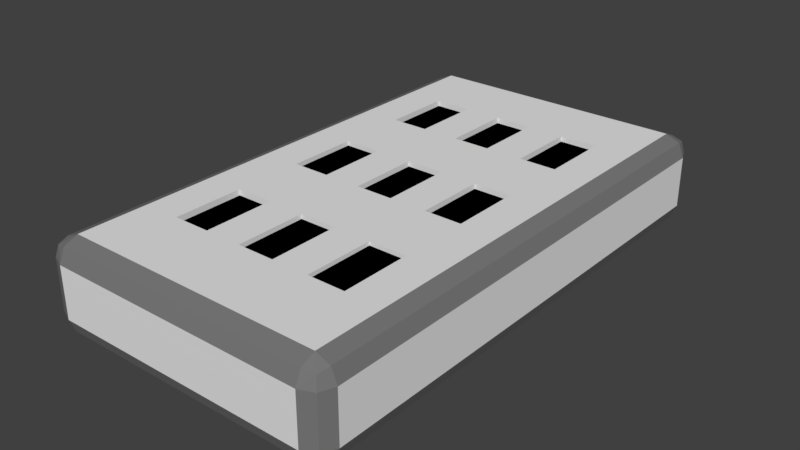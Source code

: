 # Source: Milita_RocketLauncher.blend  (saved by Blender 2.81.16; exported with 4.5.12 LTS)
import bpy
from mathutils import Matrix  # noqa: F401  (used for matrix-valued properties, if any)

bpy.ops.wm.read_factory_settings(use_empty=True)
scene = bpy.context.scene
scene.name = 'Scene'

# ---- collections
col_collection_1 = bpy.data.collections.new('Collection 1'); scene.collection.children.link(col_collection_1)

# ---- materials (node trees are filled in below, after node groups)
mat_base_1 = bpy.data.materials.new('Base_1')
mat_base_1.alpha_threshold = 0.0
mat_base_1.use_transparent_shadow = False
mat_base_1.roughness = 0.5
mat_highlight_1 = bpy.data.materials.new('Highlight_1')
mat_highlight_1.alpha_threshold = 0.0
mat_highlight_1.use_transparent_shadow = False
mat_highlight_1.diffuse_color = (0.1902, 0.1902, 0.1902, 1.0)
mat_highlight_1.roughness = 0.5
mat_highlight_1.specular_intensity = 0.2604
mat_dark = bpy.data.materials.new('DARK')
mat_dark.alpha_threshold = 0.0
mat_dark.use_transparent_shadow = False
mat_dark.diffuse_color = (0.0, 0.0, 0.0, 1.0)
mat_dark.roughness = 0.5
mat_dark.specular_intensity = 0.0

# ---- material node trees

# ---- world
world_world = bpy.data.worlds.new('World'); scene.world = world_world
world_world.color = (0.05088, 0.05088, 0.05088)
world_world.use_sun_shadow = False
world_world.sun_shadow_jitter_overblur = 0.0
world_world.cycles.sampling_method = 'MANUAL'

# ---- meshes
me_cube_007 = bpy.data.meshes.new('Cube.007')
me_cube_007.from_pydata([(-0.4936, -0.925, -0.09065), (-0.4936, -1.0, -0.01565), (-0.5686, -0.925, -0.01565), (-0.4936, -0.978, -0.06868), (-0.5369, -0.9683, -0.05895), (-0.5467, -0.978, -0.01565), (-0.5467, -0.925, -0.06868), (-0.4936, -1.0, 0.1775), (-0.4936, -0.925, 0.2525), (-0.5686, -0.925, 0.1775), (-0.4936, -0.978, 0.2306), (-0.5369, -0.9683, 0.2208), (-0.5467, -0.925, 0.2306), (-0.5467, -0.978, 0.1775), (-0.4936, 0.925, -0.09065), (-0.5686, 0.925, -0.01565), (-0.4936, 1.0, -0.01565), (-0.5467, 0.925, -0.06868), (-0.5369, 0.9683, -0.05895), (-0.5467, 0.978, -0.01565), (-0.4936, 0.978, -0.06868), (-0.4936, 0.925, 0.2525), (-0.4936, 1.0, 0.1775), (-0.5686, 0.925, 0.1775), (-0.4936, 0.978, 0.2306), (-0.5369, 0.9683, 0.2208), (-0.5467, 0.978, 0.1775), (-0.5467, 0.925, 0.2306), (0.4936, -0.925, -0.09065), (0.5686, -0.925, -0.01565), (0.4936, -1.0, -0.01565), (0.5467, -0.925, -0.06868), (0.5369, -0.9683, -0.05895), (0.5467, -0.978, -0.01565), (0.4936, -0.978, -0.06868), (0.4936, -0.925, 0.2525), (0.4936, -1.0, 0.1775), (0.5686, -0.925, 0.1775), (0.4936, -0.978, 0.2306), (0.5369, -0.9683, 0.2208), (0.5467, -0.978, 0.1775), (0.5467, -0.925, 0.2306), (0.4936, 0.925, -0.09065), (0.4936, 1.0, -0.01565), (0.5686, 0.925, -0.01565), (0.4936, 0.978, -0.06868), (0.5369, 0.9683, -0.05895), (0.5467, 0.978, -0.01565), (0.5467, 0.925, -0.06868), (0.4936, 0.925, 0.2525), (0.5686, 0.925, 0.1775), (0.4936, 1.0, 0.1775), (0.5467, 0.925, 0.2306), (0.5369, 0.9683, 0.2208), (0.5467, 0.978, 0.1775), (0.4936, 0.978, 0.2306), (-0.4936, -0.6607, 0.2525), (-0.4936, -0.3964, 0.2525), (-0.4936, -0.1321, 0.2525), (-0.4936, 0.1321, 0.2525), (-0.4936, 0.3964, 0.2525), (-0.4936, 0.6607, 0.2525), (-0.3526, 0.925, 0.2525), (-0.2116, 0.925, 0.2525), (-0.07052, 0.925, 0.2525), (0.07052, 0.925, 0.2525), (0.2116, 0.925, 0.2525), (0.3526, 0.925, 0.2525), (0.4936, 0.6607, 0.2525), (0.4936, 0.3964, 0.2525), (0.4936, 0.1321, 0.2525), (0.4936, -0.1321, 0.2525), (0.4936, -0.3964, 0.2525), (0.4936, -0.6607, 0.2525), (0.3526, -0.925, 0.2525), (0.2116, -0.925, 0.2525), (0.07052, -0.925, 0.2525), (-0.07052, -0.925, 0.2525), (-0.2116, -0.925, 0.2525), (-0.3526, -0.925, 0.2525), (0.3526, 0.6607, 0.2525), (0.3526, 0.3964, 0.2525), (0.3526, 0.1321, 0.2525), (0.3526, -0.1321, 0.2525), (0.3526, -0.3964, 0.2525), (0.3526, -0.6607, 0.2525), (0.2116, 0.6607, 0.2525), (0.2116, 0.3964, 0.2525), (0.2116, 0.1321, 0.2525), (0.2116, -0.1321, 0.2525), (0.2116, -0.3964, 0.2525), (0.2116, -0.6607, 0.2525), (0.07052, 0.6607, 0.2525), (0.07052, 0.3964, 0.2525), (0.07052, 0.1321, 0.2525), (0.07052, -0.1321, 0.2525), (0.07052, -0.3964, 0.2525), (0.07052, -0.6607, 0.2525), (-0.07052, 0.6607, 0.2525), (-0.07052, 0.3964, 0.2525), (-0.07052, 0.1321, 0.2525), (-0.07052, -0.1321, 0.2525), (-0.07052, -0.3964, 0.2525), (-0.07052, -0.6607, 0.2525), (-0.2116, 0.6607, 0.2525), (-0.2116, 0.3964, 0.2525), (-0.2116, 0.1321, 0.2525), (-0.2116, -0.1321, 0.2525), (-0.2116, -0.3964, 0.2525), (-0.2116, -0.6607, 0.2525), (-0.3526, 0.6607, 0.2525), (-0.3526, 0.3964, 0.2525), (-0.3526, 0.1321, 0.2525), (-0.3526, -0.1321, 0.2525), (-0.3526, -0.3964, 0.2525), (-0.3526, -0.6607, 0.2525), (0.3526, 0.6607, 0.1564), (0.3526, 0.3964, 0.1564), (0.3526, 0.1321, 0.1564), (0.3526, -0.1321, 0.1564), (0.3526, -0.3964, 0.1564), (0.3526, -0.6607, 0.1564), (0.2116, 0.6607, 0.1564), (0.2116, 0.3964, 0.1564), (0.2116, 0.1321, 0.1564), (0.2116, -0.1321, 0.1564), (0.2116, -0.3964, 0.1564), (0.2116, -0.6607, 0.1564), (0.07052, 0.6607, 0.1564), (0.07052, 0.3964, 0.1564), (0.07052, 0.1321, 0.1564), (0.07052, -0.1321, 0.1564), (0.07052, -0.3964, 0.1564), (0.07052, -0.6607, 0.1564), (-0.07052, 0.6607, 0.1564), (-0.07052, 0.3964, 0.1564), (-0.07052, 0.1321, 0.1564), (-0.07052, -0.1321, 0.1564), (-0.07052, -0.3964, 0.1564), (-0.07052, -0.6607, 0.1564), (-0.2116, 0.6607, 0.1564), (-0.2116, 0.3964, 0.1564), (-0.2116, 0.1321, 0.1564), (-0.2116, -0.1321, 0.1564), (-0.2116, -0.3964, 0.1564), (-0.2116, -0.6607, 0.1564), (-0.3526, 0.6607, 0.1564), (-0.3526, 0.3964, 0.1564), (-0.3526, 0.1321, 0.1564), (-0.3526, -0.1321, 0.1564), (-0.3526, -0.3964, 0.1564), (-0.3526, -0.6607, 0.1564), (0.2116, 0.1321, 0.2525), (0.2116, -0.1321, 0.2525), (0.07052, 0.1321, 0.2525), (0.07052, -0.1321, 0.2525), (0.3526, 0.1321, 0.233), (0.3526, -0.1321, 0.233), (0.2116, 0.1321, 0.233), (0.2116, -0.1321, 0.233), (0.3526, -0.3964, 0.2379), (0.3526, -0.6607, 0.2379), (0.2116, -0.3964, 0.2379), (0.2116, -0.6607, 0.2379), (0.07052, -0.3964, 0.2354), (0.07052, -0.6607, 0.2354), (-0.07052, -0.3964, 0.2354), (-0.07052, -0.6607, 0.2354), (-0.2116, -0.3964, 0.2306), (-0.2116, -0.6607, 0.2306), (-0.3526, -0.3964, 0.2306), (-0.3526, -0.6607, 0.2306), (-0.2116, 0.1321, 0.235), (-0.2116, -0.1321, 0.235), (-0.3526, 0.1321, 0.235), (-0.3526, -0.1321, 0.235), (0.07052, 0.1321, 0.2335), (0.07052, -0.1321, 0.2335), (-0.07052, 0.1321, 0.2335), (-0.07052, -0.1321, 0.2335), (-0.2116, 0.6607, 0.2308), (-0.2116, 0.3964, 0.2308), (-0.3526, 0.6607, 0.2308), (-0.3526, 0.3964, 0.2308), (0.07052, 0.6607, 0.2311), (0.07052, 0.3964, 0.2311), (-0.07052, 0.6607, 0.2311), (-0.07052, 0.3964, 0.2311), (0.3526, 0.6607, 0.2315), (0.3526, 0.3964, 0.2315), (0.2116, 0.6607, 0.2315), (0.2116, 0.3964, 0.2315)], [], [(30, 36, 7, 1), (44, 50, 37, 29), (115, 56, 8, 79), (2, 9, 23, 15), (16, 22, 51, 43), (0, 3, 4, 6), (1, 5, 4, 3), (2, 6, 4, 5), (7, 10, 11, 13), (8, 12, 11, 10), (9, 13, 11, 12), (14, 17, 18, 20), (15, 19, 18, 17), (16, 20, 18, 19), (21, 24, 25, 27), (22, 26, 25, 24), (23, 27, 25, 26), (28, 31, 32, 34), (29, 33, 32, 31), (30, 34, 32, 33), (35, 38, 39, 41), (36, 40, 39, 38), (37, 41, 39, 40), (42, 45, 46, 48), (43, 47, 46, 45), (44, 48, 46, 47), (49, 52, 53, 55), (50, 54, 53, 52), (51, 55, 53, 54), (14, 0, 6, 17), (17, 6, 2, 15), (1, 7, 13, 5), (5, 13, 9, 2), (8, 56, 57, 58, 59, 60, 61, 21, 27, 12), (12, 27, 23, 9), (22, 16, 19, 26), (26, 19, 15, 23), (42, 14, 20, 45), (45, 20, 16, 43), (21, 62, 63, 64, 65, 66, 67, 49, 55, 24), (24, 55, 51, 22), (50, 44, 47, 54), (54, 47, 43, 51), (28, 42, 48, 31), (31, 48, 44, 29), (49, 68, 69, 70, 71, 72, 73, 35, 41, 52), (52, 41, 37, 50), (36, 30, 33, 40), (40, 33, 29, 37), (0, 28, 34, 3), (3, 34, 30, 1), (35, 74, 75, 76, 77, 78, 79, 8, 10, 38), (38, 10, 7, 36), (14, 42, 28, 0), (73, 85, 74, 35), (85, 91, 75, 74), (91, 97, 76, 75), (97, 103, 77, 76), (103, 109, 78, 77), (109, 115, 79, 78), (49, 67, 80, 68), (68, 80, 81, 69), (69, 81, 82, 70), (70, 82, 83, 71), (71, 83, 84, 72), (72, 84, 85, 73), (67, 66, 86, 80), (161, 160, 120, 121), (81, 87, 88, 82), (183, 181, 141, 147), (83, 89, 90, 84), (173, 172, 142, 143), (66, 65, 92, 86), (86, 92, 93, 87), (87, 93, 94, 88), (88, 94, 154, 152), (89, 95, 96, 90), (90, 96, 97, 91), (65, 64, 98, 92), (180, 182, 146, 140), (93, 99, 100, 94), (177, 176, 130, 131), (95, 101, 102, 96), (157, 156, 118, 119), (64, 63, 104, 98), (98, 104, 105, 99), (99, 105, 106, 100), (100, 106, 107, 101), (101, 107, 108, 102), (102, 108, 109, 103), (63, 62, 110, 104), (181, 180, 140, 141), (105, 111, 112, 106), (185, 184, 128, 129), (107, 113, 114, 108), (189, 188, 116, 117), (62, 21, 61, 110), (110, 61, 60, 111), (111, 60, 59, 112), (112, 59, 58, 113), (113, 58, 57, 114), (114, 57, 56, 115), (116, 122, 123, 117), (118, 124, 125, 119), (120, 126, 127, 121), (128, 134, 135, 129), (130, 136, 137, 131), (132, 138, 139, 133), (140, 146, 147, 141), (142, 148, 149, 143), (144, 150, 151, 145), (184, 186, 134, 128), (165, 164, 132, 133), (172, 174, 148, 142), (169, 168, 144, 145), (187, 185, 129, 135), (188, 190, 122, 116), (175, 173, 143, 149), (176, 178, 136, 130), (191, 189, 117, 123), (168, 170, 150, 144), (190, 191, 123, 122), (179, 177, 131, 137), (186, 187, 135, 134), (156, 158, 124, 118), (171, 169, 145, 151), (182, 183, 147, 146), (164, 166, 138, 132), (159, 157, 119, 125), (158, 159, 125, 124), (167, 165, 133, 139), (178, 179, 137, 136), (160, 162, 126, 120), (174, 175, 149, 148), (163, 161, 121, 127), (162, 163, 127, 126), (166, 167, 139, 138), (170, 171, 151, 150), (152, 154, 155, 153), (95, 89, 153, 155), (89, 88, 152, 153), (94, 95, 155, 154), (88, 89, 159, 158), (89, 83, 157, 159), (82, 88, 158, 156), (83, 82, 156, 157), (90, 91, 163, 162), (91, 85, 161, 163), (84, 90, 162, 160), (85, 84, 160, 161), (102, 103, 167, 166), (103, 97, 165, 167), (96, 102, 166, 164), (97, 96, 164, 165), (114, 115, 171, 170), (115, 109, 169, 171), (108, 114, 170, 168), (109, 108, 168, 169), (112, 113, 175, 174), (113, 107, 173, 175), (106, 112, 174, 172), (107, 106, 172, 173), (100, 101, 179, 178), (101, 95, 177, 179), (94, 100, 178, 176), (95, 94, 176, 177), (110, 111, 183, 182), (105, 104, 180, 181), (104, 110, 182, 180), (111, 105, 181, 183), (98, 99, 187, 186), (99, 93, 185, 187), (92, 98, 186, 184), (93, 92, 184, 185), (86, 87, 191, 190), (87, 81, 189, 191), (80, 86, 190, 188), (81, 80, 188, 189)])
me_cube_007.polygons.foreach_set('material_index', [0, 0, 0, 0, 0, 1, 1, 1, 1, 1, 1, 1, 1, 1, 1, 1, 1, 1, 1, 1, 1, 1, 1, 1, 1, 1, 1, 1, 1, 1, 1, 1, 1, 1, 1, 1, 1, 1, 1, 1, 1, 1, 1, 1, 1, 1, 1, 1, 1, 1, 1, 1, 1, 0, 0, 0, 0, 0, 0, 0, 0, 0, 0, 0, 0, 0, 0, 2, 0, 2, 0, 2, 0, 0, 0, 0, 0, 0, 0, 2, 0, 2, 0, 2, 0, 0, 0, 0, 0, 0, 0, 2, 0, 2, 0, 2, 0, 0, 0, 0, 0, 0, 2, 2, 2, 2, 2, 2, 2, 2, 2, 2, 2, 2, 2, 2, 2, 2, 2, 2, 2, 2, 2, 2, 2, 2, 2, 2, 2, 2, 2, 2, 2, 2, 2, 2, 2, 2, 0, 0, 2, 2, 0, 0, 0, 0, 0, 0, 0, 0, 0, 0, 0, 0, 0, 0, 0, 0, 0, 0, 0, 0, 0, 0, 0, 0, 0, 0, 0, 0, 0, 0, 0, 0, 0, 0, 0, 0])
_uv = me_cube_007.uv_layers.new(name='UVMap')
_uv.uv.foreach_set('vector', [0.4784, 0.7665, 0.5216, 0.7665, 0.5216, 0.9835, 0.4784, 0.9835, 0.4784, 0.5094, 0.5216, 0.5094, 0.5216, 0.7406, 0.4784, 0.7406, 0.8275, 0.7076, 0.8585, 0.7076, 0.8585, 0.7406, 0.8275, 0.7406, 0.4784, 0.009375, 0.5216, 0.009375, 0.5216, 0.2406, 0.4784, 0.2406, 0.4784, 0.2665, 0.5216, 0.2665, 0.5216, 0.4835, 0.4784, 0.4835, 0.1415, 0.7406, 0.1415, 0.75, 0.132, 0.75, 0.125, 0.7406, 0.4784, 0.9835, 0.4784, 1.0, 0.4187, 1.0, 0.375, 0.9835, 0.4784, 0.009375, 0.375, 0.009375, 0.375, 0.003962, 0.4784, 0.0, 0.5216, 0.9835, 0.625, 0.9835, 0.625, 0.993, 0.5216, 1.0, 0.8585, 0.7406, 0.875, 0.7406, 0.875, 0.746, 0.8585, 0.75, 0.5216, 0.009375, 0.5216, 0.0, 0.5813, 0.0, 0.625, 0.009375, 0.1415, 0.5094, 0.125, 0.5094, 0.125, 0.504, 0.1415, 0.5, 0.4784, 0.2406, 0.4784, 0.25, 0.4187, 0.25, 0.375, 0.2406, 0.4784, 0.2665, 0.375, 0.2665, 0.375, 0.257, 0.4784, 0.25, 0.8585, 0.5094, 0.8585, 0.5, 0.868, 0.5, 0.875, 0.5094, 0.5216, 0.2665, 0.5216, 0.25, 0.5813, 0.25, 0.625, 0.2665, 0.5216, 0.2406, 0.625, 0.2406, 0.625, 0.246, 0.5216, 0.25, 0.3585, 0.7406, 0.375, 0.7406, 0.3896, 0.751, 0.3585, 0.75, 0.4784, 0.7406, 0.4784, 0.75, 0.3896, 0.751, 0.375, 0.7406, 0.4784, 0.7665, 0.375, 0.7665, 0.3896, 0.751, 0.4784, 0.75, 0.6415, 0.7406, 0.6415, 0.75, 0.6128, 0.7487, 0.625, 0.7406, 0.5216, 0.7665, 0.5216, 0.75, 0.6128, 0.7487, 0.625, 0.7665, 0.5216, 0.7406, 0.625, 0.7406, 0.6128, 0.7487, 0.5216, 0.75, 0.3585, 0.5094, 0.3585, 0.5, 0.3872, 0.5013, 0.375, 0.5094, 0.4784, 0.4835, 0.4784, 0.5, 0.3872, 0.5013, 0.375, 0.4835, 0.4784, 0.5094, 0.375, 0.5094, 0.3872, 0.5013, 0.4784, 0.5, 0.6415, 0.5094, 0.625, 0.5094, 0.6104, 0.499, 0.6415, 0.5, 0.5216, 0.5094, 0.5216, 0.5, 0.6104, 0.499, 0.625, 0.5094, 0.5216, 0.4835, 0.625, 0.4835, 0.6104, 0.499, 0.5216, 0.5, 0.1415, 0.5094, 0.1415, 0.7406, 0.125, 0.7406, 0.125, 0.5094, 0.375, 0.2406, 0.375, 0.009375, 0.4784, 0.009375, 0.4784, 0.2406, 0.4784, 0.9835, 0.5216, 0.9835, 0.5216, 1.0, 0.4784, 1.0, 0.4784, 0.0, 0.5216, 0.0, 0.5216, 0.009375, 0.4784, 0.009375, 0.8585, 0.7406, 0.8585, 0.7076, 0.8585, 0.6746, 0.8585, 0.6415, 0.8585, 0.6085, 0.8585, 0.5754, 0.8585, 0.5424, 0.8585, 0.5094, 0.875, 0.5094, 0.875, 0.7406, 0.625, 0.009375, 0.625, 0.2406, 0.5216, 0.2406, 0.5216, 0.009375, 0.5216, 0.2665, 0.4784, 0.2665, 0.4784, 0.25, 0.5216, 0.25, 0.5216, 0.25, 0.4784, 0.25, 0.4784, 0.2406, 0.5216, 0.2406, 0.3585, 0.5094, 0.1415, 0.5094, 0.1415, 0.5, 0.3585, 0.5, 0.375, 0.4835, 0.375, 0.2665, 0.4784, 0.2665, 0.4784, 0.4835, 0.8585, 0.5094, 0.8275, 0.5094, 0.7965, 0.5094, 0.7655, 0.5094, 0.7345, 0.5094, 0.7035, 0.5094, 0.6725, 0.5094, 0.6415, 0.5094, 0.6415, 0.5, 0.8585, 0.5, 0.625, 0.2665, 0.625, 0.4835, 0.5216, 0.4835, 0.5216, 0.2665, 0.5216, 0.5094, 0.4784, 0.5094, 0.4784, 0.5, 0.5216, 0.5, 0.5216, 0.5, 0.4784, 0.5, 0.4784, 0.4835, 0.5216, 0.4835, 0.3585, 0.7406, 0.3585, 0.5094, 0.375, 0.5094, 0.375, 0.7406, 0.375, 0.7406, 0.375, 0.5094, 0.4784, 0.5094, 0.4784, 0.7406, 0.6415, 0.5094, 0.6415, 0.5424, 0.6415, 0.5754, 0.6415, 0.6085, 0.6415, 0.6415, 0.6415, 0.6746, 0.6415, 0.7076, 0.6415, 0.7406, 0.625, 0.7406, 0.625, 0.5094, 0.625, 0.5094, 0.625, 0.7406, 0.5216, 0.7406, 0.5216, 0.5094, 0.5216, 0.7665, 0.4784, 0.7665, 0.4784, 0.75, 0.5216, 0.75, 0.5216, 0.75, 0.4784, 0.75, 0.4784, 0.7406, 0.5216, 0.7406, 0.1415, 0.7406, 0.3585, 0.7406, 0.3585, 0.75, 0.1415, 0.75, 0.375, 0.9835, 0.375, 0.7665, 0.4784, 0.7665, 0.4784, 0.9835, 0.6415, 0.7406, 0.6725, 0.7406, 0.7035, 0.7406, 0.7345, 0.7406, 0.7655, 0.7406, 0.7965, 0.7406, 0.8275, 0.7406, 0.8585, 0.7406, 0.8585, 0.75, 0.6415, 0.75, 0.625, 0.7665, 0.625, 0.9835, 0.5216, 0.9835, 0.5216, 0.7665, 0.1415, 0.5094, 0.3585, 0.5094, 0.3585, 0.7406, 0.1415, 0.7406, 0.6415, 0.7076, 0.6725, 0.7076, 0.6725, 0.7406, 0.6415, 0.7406, 0.6725, 0.7076, 0.7035, 0.7076, 0.7035, 0.7406, 0.6725, 0.7406, 0.7035, 0.7076, 0.7345, 0.7076, 0.7345, 0.7406, 0.7035, 0.7406, 0.7345, 0.7076, 0.7655, 0.7076, 0.7655, 0.7406, 0.7345, 0.7406, 0.7655, 0.7076, 0.7965, 0.7076, 0.7965, 0.7406, 0.7655, 0.7406, 0.7965, 0.7076, 0.8275, 0.7076, 0.8275, 0.7406, 0.7965, 0.7406, 0.6415, 0.5094, 0.6725, 0.5094, 0.6725, 0.5424, 0.6415, 0.5424, 0.6415, 0.5424, 0.6725, 0.5424, 0.6725, 0.5754, 0.6415, 0.5754, 0.6415, 0.5754, 0.6725, 0.5754, 0.6725, 0.6085, 0.6415, 0.6085, 0.6415, 0.6085, 0.6725, 0.6085, 0.6725, 0.6415, 0.6415, 0.6415, 0.6415, 0.6415, 0.6725, 0.6415, 0.6725, 0.6746, 0.6415, 0.6746, 0.6415, 0.6746, 0.6725, 0.6746, 0.6725, 0.7076, 0.6415, 0.7076, 0.6725, 0.5094, 0.7035, 0.5094, 0.7035, 0.5424, 0.6725, 0.5424, 0.6725, 0.7076, 0.6725, 0.6746, 0.6725, 0.6746, 0.6725, 0.7076, 0.6725, 0.5754, 0.7035, 0.5754, 0.7035, 0.6085, 0.6725, 0.6085, 0.8275, 0.5754, 0.7965, 0.5754, 0.7965, 0.5754, 0.8275, 0.5754, 0.6725, 0.6415, 0.7035, 0.6415, 0.7035, 0.6746, 0.6725, 0.6746, 0.7965, 0.6415, 0.7965, 0.6085, 0.7965, 0.6085, 0.7965, 0.6415, 0.7035, 0.5094, 0.7345, 0.5094, 0.7345, 0.5424, 0.7035, 0.5424, 0.7035, 0.5424, 0.7345, 0.5424, 0.7345, 0.5754, 0.7035, 0.5754, 0.7035, 0.5754, 0.7345, 0.5754, 0.7345, 0.6085, 0.7035, 0.6085, 0.7035, 0.6085, 0.7345, 0.6085, 0.7345, 0.6085, 0.7035, 0.6085, 0.7035, 0.6415, 0.7345, 0.6415, 0.7345, 0.6746, 0.7035, 0.6746, 0.7035, 0.6746, 0.7345, 0.6746, 0.7345, 0.7076, 0.7035, 0.7076, 0.7345, 0.5094, 0.7655, 0.5094, 0.7655, 0.5424, 0.7345, 0.5424, 0.7965, 0.5424, 0.8275, 0.5424, 0.8275, 0.5424, 0.7965, 0.5424, 0.7345, 0.5754, 0.7655, 0.5754, 0.7655, 0.6085, 0.7345, 0.6085, 0.7345, 0.6415, 0.7345, 0.6085, 0.7345, 0.6085, 0.7345, 0.6415, 0.7345, 0.6415, 0.7655, 0.6415, 0.7655, 0.6746, 0.7345, 0.6746, 0.6725, 0.6415, 0.6725, 0.6085, 0.6725, 0.6085, 0.6725, 0.6415, 0.7655, 0.5094, 0.7965, 0.5094, 0.7965, 0.5424, 0.7655, 0.5424, 0.7655, 0.5424, 0.7965, 0.5424, 0.7965, 0.5754, 0.7655, 0.5754, 0.7655, 0.5754, 0.7965, 0.5754, 0.7965, 0.6085, 0.7655, 0.6085, 0.7655, 0.6085, 0.7965, 0.6085, 0.7965, 0.6415, 0.7655, 0.6415, 0.7655, 0.6415, 0.7965, 0.6415, 0.7965, 0.6746, 0.7655, 0.6746, 0.7655, 0.6746, 0.7965, 0.6746, 0.7965, 0.7076, 0.7655, 0.7076, 0.7965, 0.5094, 0.8275, 0.5094, 0.8275, 0.5424, 0.7965, 0.5424, 0.7965, 0.5754, 0.7965, 0.5424, 0.7965, 0.5424, 0.7965, 0.5754, 0.7965, 0.5754, 0.8275, 0.5754, 0.8275, 0.6085, 0.7965, 0.6085, 0.7345, 0.5754, 0.7345, 0.5424, 0.7345, 0.5424, 0.7345, 0.5754, 0.7965, 0.6415, 0.8275, 0.6415, 0.8275, 0.6746, 0.7965, 0.6746, 0.6725, 0.5754, 0.6725, 0.5424, 0.6725, 0.5424, 0.6725, 0.5754, 0.8275, 0.5094, 0.8585, 0.5094, 0.8585, 0.5424, 0.8275, 0.5424, 0.8275, 0.5424, 0.8585, 0.5424, 0.8585, 0.5754, 0.8275, 0.5754, 0.8275, 0.5754, 0.8585, 0.5754, 0.8585, 0.6085, 0.8275, 0.6085, 0.8275, 0.6085, 0.8585, 0.6085, 0.8585, 0.6415, 0.8275, 0.6415, 0.8275, 0.6415, 0.8585, 0.6415, 0.8585, 0.6746, 0.8275, 0.6746, 0.8275, 0.6746, 0.8585, 0.6746, 0.8585, 0.7076, 0.8275, 0.7076, 0.6725, 0.5424, 0.7035, 0.5424, 0.7035, 0.5754, 0.6725, 0.5754, 0.6725, 0.6085, 0.7035, 0.6085, 0.7035, 0.6415, 0.6725, 0.6415, 0.6725, 0.6746, 0.7035, 0.6746, 0.7035, 0.7076, 0.6725, 0.7076, 0.7345, 0.5424, 0.7655, 0.5424, 0.7655, 0.5754, 0.7345, 0.5754, 0.7345, 0.6085, 0.7655, 0.6085, 0.7655, 0.6415, 0.7345, 0.6415, 0.7345, 0.6746, 0.7655, 0.6746, 0.7655, 0.7076, 0.7345, 0.7076, 0.7965, 0.5424, 0.8275, 0.5424, 0.8275, 0.5754, 0.7965, 0.5754, 0.7965, 0.6085, 0.8275, 0.6085, 0.8275, 0.6415, 0.7965, 0.6415, 0.7965, 0.6746, 0.8275, 0.6746, 0.8275, 0.7076, 0.7965, 0.7076, 0.7345, 0.5424, 0.7655, 0.5424, 0.7655, 0.5424, 0.7345, 0.5424, 0.7345, 0.7076, 0.7345, 0.6746, 0.7345, 0.6746, 0.7345, 0.7076, 0.7965, 0.6085, 0.8275, 0.6085, 0.8275, 0.6085, 0.7965, 0.6085, 0.7965, 0.7076, 0.7965, 0.6746, 0.7965, 0.6746, 0.7965, 0.7076, 0.7655, 0.5754, 0.7345, 0.5754, 0.7345, 0.5754, 0.7655, 0.5754, 0.6725, 0.5424, 0.7035, 0.5424, 0.7035, 0.5424, 0.6725, 0.5424, 0.8275, 0.6415, 0.7965, 0.6415, 0.7965, 0.6415, 0.8275, 0.6415, 0.7345, 0.6085, 0.7655, 0.6085, 0.7655, 0.6085, 0.7345, 0.6085, 0.7035, 0.5754, 0.6725, 0.5754, 0.6725, 0.5754, 0.7035, 0.5754, 0.7965, 0.6746, 0.8275, 0.6746, 0.8275, 0.6746, 0.7965, 0.6746, 0.7035, 0.5424, 0.7035, 0.5754, 0.7035, 0.5754, 0.7035, 0.5424, 0.7655, 0.6415, 0.7345, 0.6415, 0.7345, 0.6415, 0.7655, 0.6415, 0.7655, 0.5424, 0.7655, 0.5754, 0.7655, 0.5754, 0.7655, 0.5424, 0.6725, 0.6085, 0.7035, 0.6085, 0.7035, 0.6085, 0.6725, 0.6085, 0.8275, 0.7076, 0.7965, 0.7076, 0.7965, 0.7076, 0.8275, 0.7076, 0.8275, 0.5424, 0.8275, 0.5754, 0.8275, 0.5754, 0.8275, 0.5424, 0.7345, 0.6746, 0.7655, 0.6746, 0.7655, 0.6746, 0.7345, 0.6746, 0.7035, 0.6415, 0.6725, 0.6415, 0.6725, 0.6415, 0.7035, 0.6415, 0.7035, 0.6085, 0.7035, 0.6415, 0.7035, 0.6415, 0.7035, 0.6085, 0.7655, 0.7076, 0.7345, 0.7076, 0.7345, 0.7076, 0.7655, 0.7076, 0.7655, 0.6085, 0.7655, 0.6415, 0.7655, 0.6415, 0.7655, 0.6085, 0.6725, 0.6746, 0.7035, 0.6746, 0.7035, 0.6746, 0.6725, 0.6746, 0.8275, 0.6085, 0.8275, 0.6415, 0.8275, 0.6415, 0.8275, 0.6085, 0.7035, 0.7076, 0.6725, 0.7076, 0.6725, 0.7076, 0.7035, 0.7076, 0.7035, 0.6746, 0.7035, 0.7076, 0.7035, 0.7076, 0.7035, 0.6746, 0.7655, 0.6746, 0.7655, 0.7076, 0.7655, 0.7076, 0.7655, 0.6746, 0.8275, 0.6746, 0.8275, 0.7076, 0.8275, 0.7076, 0.8275, 0.6746, 0.7035, 0.6085, 0.7345, 0.6085, 0.7345, 0.6415, 0.7035, 0.6415, 0.7345, 0.6415, 0.7035, 0.6415, 0.7035, 0.6415, 0.7345, 0.6415, 0.7035, 0.6415, 0.7035, 0.6085, 0.7035, 0.6085, 0.7035, 0.6415, 0.7345, 0.6085, 0.7345, 0.6415, 0.7345, 0.6415, 0.7345, 0.6085, 0.7035, 0.6085, 0.7035, 0.6415, 0.7035, 0.6415, 0.7035, 0.6085, 0.7035, 0.6415, 0.6725, 0.6415, 0.6725, 0.6415, 0.7035, 0.6415, 0.6725, 0.6085, 0.7035, 0.6085, 0.7035, 0.6085, 0.6725, 0.6085, 0.6725, 0.6415, 0.6725, 0.6085, 0.6725, 0.6085, 0.6725, 0.6415, 0.7035, 0.6746, 0.7035, 0.7076, 0.7035, 0.7076, 0.7035, 0.6746, 0.7035, 0.7076, 0.6725, 0.7076, 0.6725, 0.7076, 0.7035, 0.7076, 0.6725, 0.6746, 0.7035, 0.6746, 0.7035, 0.6746, 0.6725, 0.6746, 0.6725, 0.7076, 0.6725, 0.6746, 0.6725, 0.6746, 0.6725, 0.7076, 0.7655, 0.6746, 0.7655, 0.7076, 0.7655, 0.7076, 0.7655, 0.6746, 0.7655, 0.7076, 0.7345, 0.7076, 0.7345, 0.7076, 0.7655, 0.7076, 0.7345, 0.6746, 0.7655, 0.6746, 0.7655, 0.6746, 0.7345, 0.6746, 0.7345, 0.7076, 0.7345, 0.6746, 0.7345, 0.6746, 0.7345, 0.7076, 0.8275, 0.6746, 0.8275, 0.7076, 0.8275, 0.7076, 0.8275, 0.6746, 0.8275, 0.7076, 0.7965, 0.7076, 0.7965, 0.7076, 0.8275, 0.7076, 0.7965, 0.6746, 0.8275, 0.6746, 0.8275, 0.6746, 0.7965, 0.6746, 0.7965, 0.7076, 0.7965, 0.6746, 0.7965, 0.6746, 0.7965, 0.7076, 0.8275, 0.6085, 0.8275, 0.6415, 0.8275, 0.6415, 0.8275, 0.6085, 0.8275, 0.6415, 0.7965, 0.6415, 0.7965, 0.6415, 0.8275, 0.6415, 0.7965, 0.6085, 0.8275, 0.6085, 0.8275, 0.6085, 0.7965, 0.6085, 0.7965, 0.6415, 0.7965, 0.6085, 0.7965, 0.6085, 0.7965, 0.6415, 0.7655, 0.6085, 0.7655, 0.6415, 0.7655, 0.6415, 0.7655, 0.6085, 0.7655, 0.6415, 0.7345, 0.6415, 0.7345, 0.6415, 0.7655, 0.6415, 0.7345, 0.6085, 0.7655, 0.6085, 0.7655, 0.6085, 0.7345, 0.6085, 0.7345, 0.6415, 0.7345, 0.6085, 0.7345, 0.6085, 0.7345, 0.6415, 0.8275, 0.5424, 0.8275, 0.5754, 0.8275, 0.5754, 0.8275, 0.5424, 0.7965, 0.5754, 0.7965, 0.5424, 0.7965, 0.5424, 0.7965, 0.5754, 0.7965, 0.5424, 0.8275, 0.5424, 0.8275, 0.5424, 0.7965, 0.5424, 0.8275, 0.5754, 0.7965, 0.5754, 0.7965, 0.5754, 0.8275, 0.5754, 0.7655, 0.5424, 0.7655, 0.5754, 0.7655, 0.5754, 0.7655, 0.5424, 0.7655, 0.5754, 0.7345, 0.5754, 0.7345, 0.5754, 0.7655, 0.5754, 0.7345, 0.5424, 0.7655, 0.5424, 0.7655, 0.5424, 0.7345, 0.5424, 0.7345, 0.5754, 0.7345, 0.5424, 0.7345, 0.5424, 0.7345, 0.5754, 0.7035, 0.5424, 0.7035, 0.5754, 0.7035, 0.5754, 0.7035, 0.5424, 0.7035, 0.5754, 0.6725, 0.5754, 0.6725, 0.5754, 0.7035, 0.5754, 0.6725, 0.5424, 0.7035, 0.5424, 0.7035, 0.5424, 0.6725, 0.5424, 0.6725, 0.5754, 0.6725, 0.5424, 0.6725, 0.5424, 0.6725, 0.5754])
me_cube_007.materials.append(mat_base_1)
me_cube_007.materials.append(mat_highlight_1)
me_cube_007.materials.append(mat_dark)
me_cube_007.use_remesh_fix_poles = True
me_cube_007.use_remesh_preserve_attributes = False
me_cube_007.use_mirror_vertex_groups = False
me_cube_007.update()

# ---- objects
ob_rocketlauncher = bpy.data.objects.new('RocketLauncher', me_cube_007)

# ---- transforms, parenting, visibility, modifiers, constraints
ob_rocketlauncher.location = (0.0, 0.0, 0.0)
ob_rocketlauncher.lineart.crease_threshold = 0.0

# ---- collection membership
scene.collection.objects.link(ob_rocketlauncher)

# ---- scene / render settings (as saved in the file)
scene.frame_start = 1; scene.frame_end = 100; scene.frame_set(1)
scene.render.engine = 'BLENDER_EEVEE_NEXT'
scene.render.resolution_percentage = 50
scene.render.dither_intensity = 0.0
scene.cycles.use_denoising = False
scene.cycles.samples = 128
scene.cycles.sampling_pattern = 'TABULATED_SOBOL'
scene.cycles.use_adaptive_sampling = False
scene.cycles.use_light_tree = False
scene.cycles.blur_glossy = 0.0
scene.cycles.sample_clamp_indirect = 0.0
scene.view_settings.view_transform = 'Standard'
bpy.context.view_layer.update()

# ---- added for rendering (the .blend has no active camera and no usable light): camera, sun
cam_auto = bpy.data.cameras.new('AutoCamera')
cam_auto.lens = 50.0
cam_auto.sensor_width = 36.0
cam_auto.clip_end = 1000.0
ob_auto_camera = bpy.data.objects.new('AutoCamera', cam_auto)
scene.collection.objects.link(ob_auto_camera)
ob_auto_camera.location = (2.15223, -2.58268, 1.80274)
ob_auto_camera.rotation_euler = (1.09748, -7.21219e-08, 0.694738)
scene.camera = ob_auto_camera
light_auto_sun = bpy.data.lights.new('AutoSun', 'SUN')
light_auto_sun.energy = 3.0
light_auto_sun.angle = 0.0523599
ob_auto_sun = bpy.data.objects.new('AutoSun', light_auto_sun)
scene.collection.objects.link(ob_auto_sun)
ob_auto_sun.rotation_euler = (0.872665, 0.174533, 0.523599)
bpy.context.view_layer.update()
